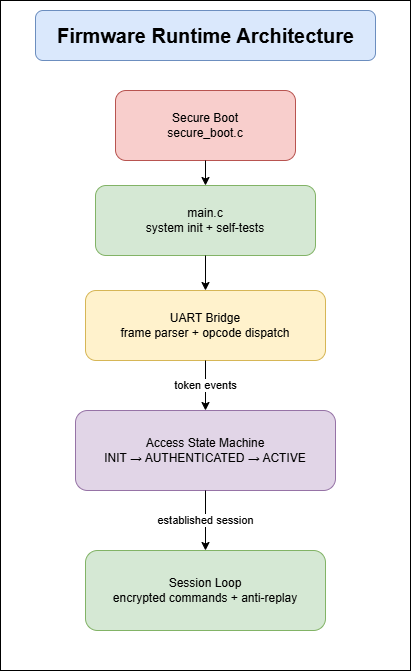

The diagram above was exported from draw.io. Its source (the exported page's mxGraphModel, read from the mxfile embedded in the PNG):
<mxGraphModel dx="1530" dy="1128" grid="1" gridSize="10" guides="1" tooltips="1" connect="1" arrows="1" fold="1" page="1" pageScale="1" pageWidth="850" pageHeight="1100" math="0" shadow="0" adaptiveColors="auto">
  <root>
    <mxCell id="0" />
    <mxCell id="1" parent="0" />
    <mxCell id="7CoDPKvVEHqkX9uCeeSR-1" parent="1" style="rounded=0;whiteSpace=wrap;html=1;" value="" vertex="1">
      <mxGeometry height="670" width="410" x="220" y="10" as="geometry" />
    </mxCell>
    <mxCell id="t" parent="1" style="html=1;fontStyle=1;fontSize=20;align=center;rounded=1;fillColor=#dae8fc;strokeColor=#6c8ebf;" value="Firmware Runtime Architecture" vertex="1">
      <mxGeometry height="50" width="340" x="255" y="20" as="geometry" />
    </mxCell>
    <mxCell id="boot" parent="1" style="html=1;whiteSpace=wrap;rounded=1;fillColor=#f8cecc;strokeColor=#b85450;" value="Secure Boot&#10;secure_boot.c" vertex="1">
      <mxGeometry height="70" width="180" x="335" y="100" as="geometry" />
    </mxCell>
    <mxCell id="main" parent="1" style="html=1;whiteSpace=wrap;rounded=1;fillColor=#d5e8d4;strokeColor=#82b366;" value="main.c&#10;system init + self-tests" vertex="1">
      <mxGeometry height="70" width="220" x="315" y="195" as="geometry" />
    </mxCell>
    <mxCell id="bridge" parent="1" style="html=1;whiteSpace=wrap;rounded=1;fillColor=#fff2cc;strokeColor=#d6b656;" value="UART Bridge&#10;frame parser + opcode dispatch" vertex="1">
      <mxGeometry height="70" width="240" x="305" y="300" as="geometry" />
    </mxCell>
    <mxCell id="state" parent="1" style="html=1;whiteSpace=wrap;rounded=1;fillColor=#e1d5e7;strokeColor=#9673a6;" value="Access State Machine&#10;INIT → AUTHENTICATED → ACTIVE" vertex="1">
      <mxGeometry height="80" width="260" x="295" y="420" as="geometry" />
    </mxCell>
    <mxCell id="session" parent="1" style="html=1;whiteSpace=wrap;rounded=1;fillColor=#d5e8d4;strokeColor=#82b366;" value="Session Loop&#10;encrypted commands + anti-replay" vertex="1">
      <mxGeometry height="80" width="240" x="305" y="560" as="geometry" />
    </mxCell>
    <mxCell id="e1" edge="1" parent="1" source="boot" style="html=1;edgeStyle=orthogonalEdgeStyle;" target="main">
      <mxGeometry relative="1" as="geometry" />
    </mxCell>
    <mxCell id="e2" edge="1" parent="1" source="main" style="html=1;edgeStyle=orthogonalEdgeStyle;" target="bridge">
      <mxGeometry relative="1" as="geometry" />
    </mxCell>
    <mxCell id="e3" edge="1" parent="1" source="bridge" style="html=1;edgeStyle=orthogonalEdgeStyle;" target="state" value="token events">
      <mxGeometry relative="1" as="geometry" />
    </mxCell>
    <mxCell id="e4" edge="1" parent="1" source="state" style="html=1;edgeStyle=orthogonalEdgeStyle;" target="session" value="established session">
      <mxGeometry relative="1" as="geometry" />
    </mxCell>
  </root>
</mxGraphModel>